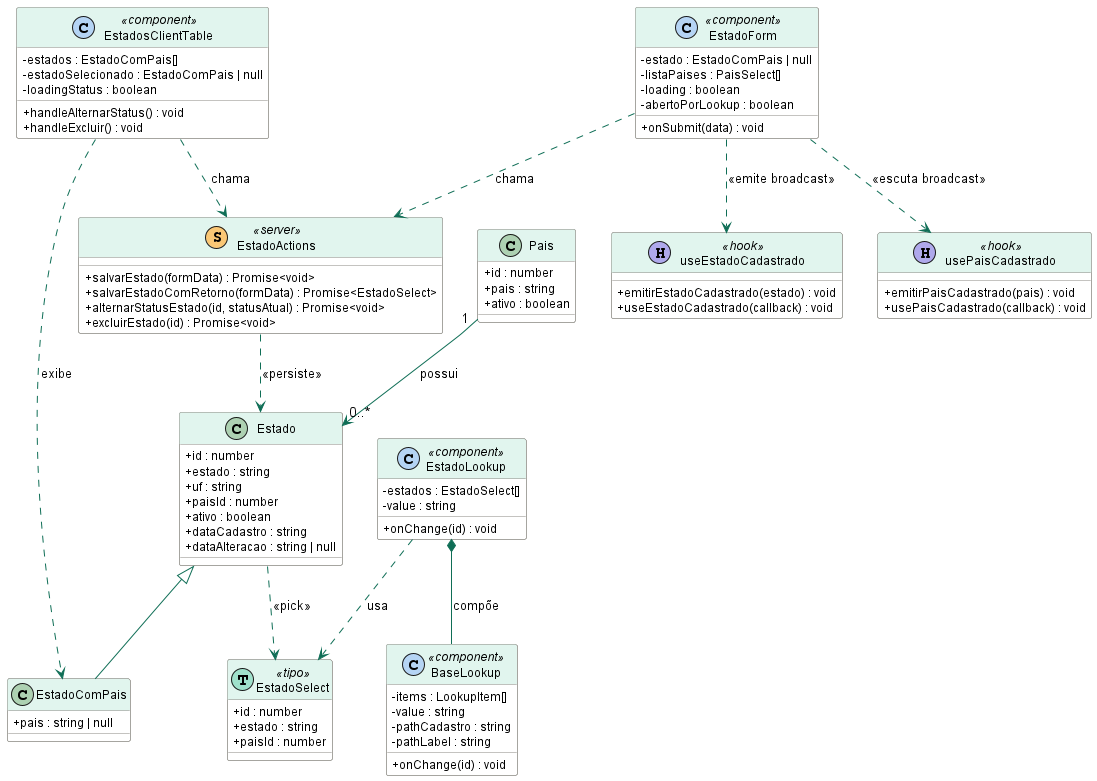

The diagram above was rendered by PlantUML. Its source (embedded in the PNG):
@startuml Estado - Diagrama de Classes

skinparam classAttributeIconSize 0
skinparam class {
    BackgroundColor #FFFFFF
    BorderColor #888780
    HeaderBackgroundColor #E1F5EE
    HeaderBorderColor #0F6E56
    FontSize 13
    AttributeFontSize 12
}
skinparam ArrowColor #0F6E56

class Pais {
    + id : number
    + pais : string
    + ativo : boolean
}

class Estado {
    + id : number
    + estado : string
    + uf : string
    + paisId : number
    + ativo : boolean
    + dataCadastro : string
    + dataAlteracao : string | null
}

class EstadoComPais {
    + pais : string | null
}

class EstadoSelect << (T,#9FE1CB) tipo >> {
    + id : number
    + estado : string
    + paisId : number
}

class EstadoActions << (S,#FAC775) server >> {
    + salvarEstado(formData) : Promise<void>
    + salvarEstadoComRetorno(formData) : Promise<EstadoSelect>
    + alternarStatusEstado(id, statusAtual) : Promise<void>
    + excluirEstado(id) : Promise<void>
}

class EstadoForm << (C,#B5D4F4) component >> {
    - estado : EstadoComPais | null
    - listaPaises : PaisSelect[]
    - loading : boolean
    - abertoPorLookup : boolean
    + onSubmit(data) : void
}

class EstadosClientTable << (C,#B5D4F4) component >> {
    - estados : EstadoComPais[]
    - estadoSelecionado : EstadoComPais | null
    - loadingStatus : boolean
    + handleAlternarStatus() : void
    + handleExcluir() : void
}

class EstadoLookup << (C,#B5D4F4) component >> {
    - estados : EstadoSelect[]
    - value : string
    + onChange(id) : void
}

class BaseLookup << (C,#B5D4F4) component >> {
    - items : LookupItem[]
    - value : string
    - pathCadastro : string
    - pathLabel : string
    + onChange(id) : void
}

class usePaisCadastrado << (H,#AFA9EC) hook >> {
    + emitirPaisCadastrado(pais) : void
    + usePaisCadastrado(callback) : void
}

class useEstadoCadastrado << (H,#AFA9EC) hook >> {
    + emitirEstadoCadastrado(estado) : void
    + useEstadoCadastrado(callback) : void
}

Pais "1" --> "0..*" Estado : possui

Estado <|-- EstadoComPais
Estado ..> EstadoSelect : <<pick>>

EstadoActions ..> Estado : <<persiste>>

EstadoForm ..> EstadoActions          : chama
EstadoForm ..> useEstadoCadastrado    : <<emite broadcast>>
EstadoForm ..> usePaisCadastrado      : <<escuta broadcast>>

EstadoLookup *-- BaseLookup           : compõe
EstadoLookup ..> EstadoSelect         : usa

EstadosClientTable ..> EstadoActions  : chama
EstadosClientTable ..> EstadoComPais  : exibe

@enduml